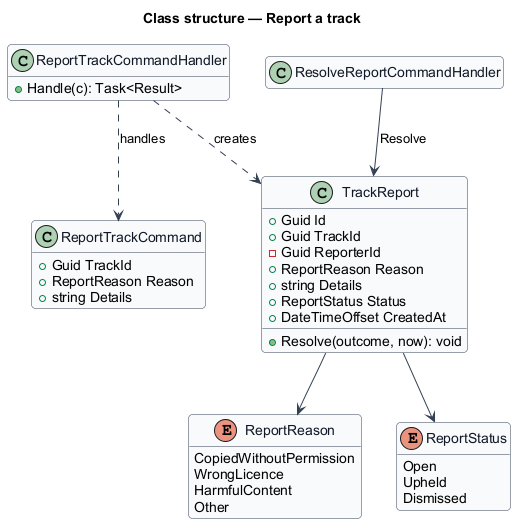

The diagram above was rendered by PlantUML. Its source (embedded in the PNG):
@startuml
skinparam backgroundColor #FFFFFF
skinparam shadowing false
skinparam roundcorner 8
skinparam defaultFontName Arial
skinparam ArrowColor #344054
skinparam class {
  BorderColor #344054
  FontColor #101828
  BackgroundColor #F9FAFB
}
hide empty members
title Class structure — Report a track

enum ReportReason {
  CopiedWithoutPermission
  WrongLicence
  HarmfulContent
  Other
}
enum ReportStatus {
  Open
  Upheld
  Dismissed
}
class TrackReport {
  +Guid Id
  +Guid TrackId
  -Guid ReporterId
  +ReportReason Reason
  +string Details
  +ReportStatus Status
  +DateTimeOffset CreatedAt
  +Resolve(outcome, now): void
}
class ReportTrackCommand {
  +Guid TrackId
  +ReportReason Reason
  +string Details
}
class ReportTrackCommandHandler {
  +Handle(c): Task<Result>
}
TrackReport --> ReportReason
TrackReport --> ReportStatus
ReportTrackCommandHandler ..> ReportTrackCommand : handles
ReportTrackCommandHandler ..> TrackReport : creates
ResolveReportCommandHandler --> TrackReport : Resolve
@enduml